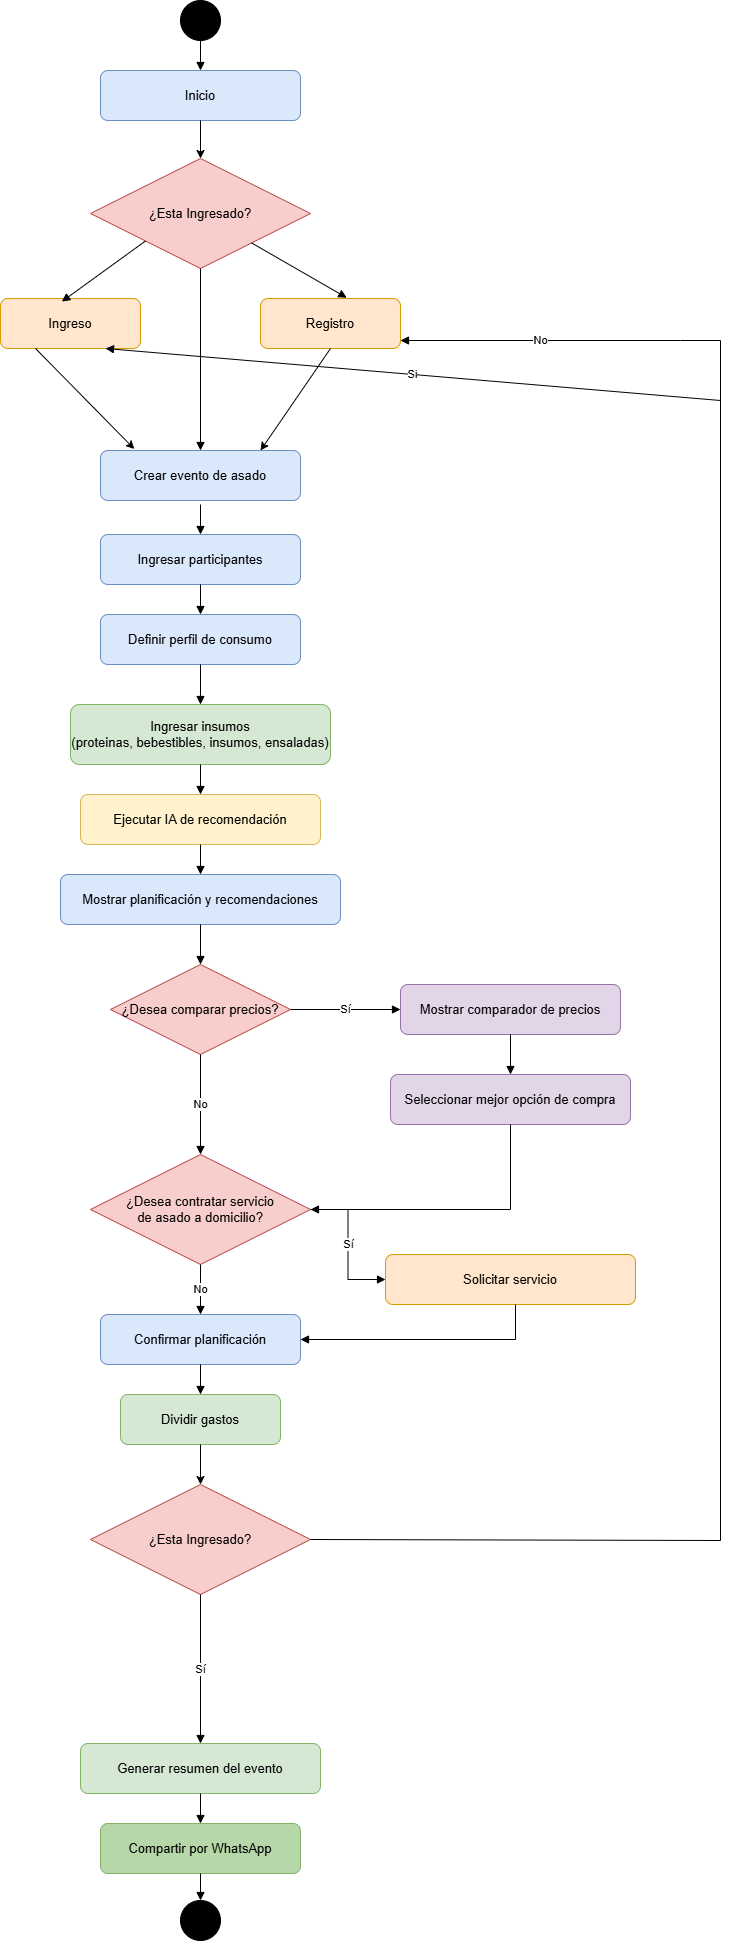

The diagram above was exported from draw.io. Its source (the exported page's mxGraphModel, read from the mxfile embedded in the PNG):
<mxGraphModel dx="1075" dy="549" grid="1" gridSize="10" guides="1" tooltips="1" connect="1" arrows="1" fold="1" page="1" pageScale="1" pageWidth="827" pageHeight="1169" math="0" shadow="0">
  <root>
    <mxCell id="0" />
    <mxCell id="1" parent="0" />
    <mxCell id="nAb1mTNAZNX2LvhNN-ai-1" parent="1" style="ellipse;html=1;aspect=fixed;fillColor=#000000;strokeColor=#000000;" value="" vertex="1">
      <mxGeometry height="40" width="40" x="500" y="20" as="geometry" />
    </mxCell>
    <mxCell id="nAb1mTNAZNX2LvhNN-ai-2" parent="1" style="rounded=1;whiteSpace=wrap;html=1;fillColor=#dae8fc;strokeColor=#6c8ebf;fontSize=13;" value="Inicio" vertex="1">
      <mxGeometry height="50" width="200" x="420" y="90" as="geometry" />
    </mxCell>
    <mxCell id="nAb1mTNAZNX2LvhNN-ai-3" parent="1" style="rounded=1;whiteSpace=wrap;html=1;fillColor=#dae8fc;strokeColor=#6c8ebf;fontSize=13;" value="Crear evento de asado" vertex="1">
      <mxGeometry height="50" width="200" x="420" y="470" as="geometry" />
    </mxCell>
    <mxCell id="nAb1mTNAZNX2LvhNN-ai-4" parent="1" style="rounded=1;whiteSpace=wrap;html=1;fillColor=#dae8fc;strokeColor=#6c8ebf;fontSize=13;" value="Ingresar participantes" vertex="1">
      <mxGeometry height="50" width="200" x="420" y="554" as="geometry" />
    </mxCell>
    <mxCell id="nAb1mTNAZNX2LvhNN-ai-5" parent="1" style="rounded=1;whiteSpace=wrap;html=1;fillColor=#dae8fc;strokeColor=#6c8ebf;fontSize=13;" value="Definir perfil de consumo" vertex="1">
      <mxGeometry height="50" width="200" x="420" y="634" as="geometry" />
    </mxCell>
    <mxCell id="nAb1mTNAZNX2LvhNN-ai-6" parent="1" style="rounded=1;whiteSpace=wrap;html=1;fillColor=#d5e8d4;strokeColor=#82b366;fontSize=13;" value="Ingresar insumos&lt;br&gt;(proteinas, bebestibles, insumos, ensaladas)" vertex="1">
      <mxGeometry height="60" width="260" x="390" y="724" as="geometry" />
    </mxCell>
    <mxCell id="nAb1mTNAZNX2LvhNN-ai-7" parent="1" style="rounded=1;whiteSpace=wrap;html=1;fillColor=#fff2cc;strokeColor=#d6b656;fontSize=13;" value="Ejecutar IA de recomendación" vertex="1">
      <mxGeometry height="50" width="240" x="400" y="814" as="geometry" />
    </mxCell>
    <mxCell id="nAb1mTNAZNX2LvhNN-ai-8" parent="1" style="rounded=1;whiteSpace=wrap;html=1;fillColor=#dae8fc;strokeColor=#6c8ebf;fontSize=13;" value="Mostrar planificación y recomendaciones" vertex="1">
      <mxGeometry height="50" width="280" x="380" y="894" as="geometry" />
    </mxCell>
    <mxCell id="nAb1mTNAZNX2LvhNN-ai-9" parent="1" style="rhombus;whiteSpace=wrap;html=1;fillColor=#f8cecc;strokeColor=#b85450;fontSize=13;" value="¿Desea comparar precios?" vertex="1">
      <mxGeometry height="90" width="180" x="430" y="984" as="geometry" />
    </mxCell>
    <mxCell id="nAb1mTNAZNX2LvhNN-ai-10" parent="1" style="rounded=1;whiteSpace=wrap;html=1;fillColor=#e1d5e7;strokeColor=#9673a6;fontSize=13;" value="Mostrar comparador de precios" vertex="1">
      <mxGeometry height="50" width="220" x="720" y="1004" as="geometry" />
    </mxCell>
    <mxCell id="nAb1mTNAZNX2LvhNN-ai-11" parent="1" style="rounded=1;whiteSpace=wrap;html=1;fillColor=#e1d5e7;strokeColor=#9673a6;fontSize=13;" value="Seleccionar mejor opción de compra" vertex="1">
      <mxGeometry height="50" width="240" x="710" y="1094" as="geometry" />
    </mxCell>
    <mxCell id="nAb1mTNAZNX2LvhNN-ai-12" parent="1" style="rhombus;whiteSpace=wrap;html=1;fillColor=#f8cecc;strokeColor=#b85450;fontSize=13;" value="¿Desea contratar servicio&#10;de asado a domicilio?" vertex="1">
      <mxGeometry height="110" width="220" x="410" y="1174" as="geometry" />
    </mxCell>
    <mxCell id="nAb1mTNAZNX2LvhNN-ai-13" parent="1" style="rounded=1;whiteSpace=wrap;html=1;fillColor=#ffe6cc;strokeColor=#d79b00;fontSize=13;" value="Solicitar servicio" vertex="1">
      <mxGeometry height="50" width="250" x="705" y="1274" as="geometry" />
    </mxCell>
    <mxCell id="nAb1mTNAZNX2LvhNN-ai-14" parent="1" style="rounded=1;whiteSpace=wrap;html=1;fillColor=#dae8fc;strokeColor=#6c8ebf;fontSize=13;" value="Confirmar planificación" vertex="1">
      <mxGeometry height="50" width="200" x="420" y="1334" as="geometry" />
    </mxCell>
    <mxCell id="nAb1mTNAZNX2LvhNN-ai-15" parent="1" style="rounded=1;whiteSpace=wrap;html=1;fillColor=#d5e8d4;strokeColor=#82b366;fontSize=13;" value="Dividir gastos" vertex="1">
      <mxGeometry height="50" width="160" x="440" y="1414" as="geometry" />
    </mxCell>
    <mxCell id="nAb1mTNAZNX2LvhNN-ai-16" parent="1" style="rounded=1;whiteSpace=wrap;html=1;fillColor=#d5e8d4;strokeColor=#82b366;fontSize=13;" value="Generar resumen del evento" vertex="1">
      <mxGeometry height="50" width="240" x="400" y="1763" as="geometry" />
    </mxCell>
    <mxCell id="nAb1mTNAZNX2LvhNN-ai-17" parent="1" style="rounded=1;whiteSpace=wrap;html=1;fillColor=#b6d7a8;strokeColor=#82b366;fontSize=13;" value="Compartir por WhatsApp" vertex="1">
      <mxGeometry height="50" width="200" x="420" y="1843" as="geometry" />
    </mxCell>
    <mxCell id="nAb1mTNAZNX2LvhNN-ai-18" parent="1" style="ellipse;html=1;aspect=fixed;fillColor=#000000;strokeColor=#000000;" value="" vertex="1">
      <mxGeometry height="40" width="40" x="500" y="1920" as="geometry" />
    </mxCell>
    <mxCell id="nAb1mTNAZNX2LvhNN-ai-19" edge="1" parent="1" source="nAb1mTNAZNX2LvhNN-ai-1" style="edgeStyle=orthogonalEdgeStyle;rounded=0;orthogonalLoop=1;jettySize=auto;html=1;endArrow=block;endFill=1;" target="nAb1mTNAZNX2LvhNN-ai-2">
      <mxGeometry relative="1" as="geometry" />
    </mxCell>
    <mxCell id="nAb1mTNAZNX2LvhNN-ai-21" edge="1" parent="1" style="edgeStyle=orthogonalEdgeStyle;rounded=0;orthogonalLoop=1;jettySize=auto;html=1;endArrow=block;endFill=1;" target="nAb1mTNAZNX2LvhNN-ai-4">
      <mxGeometry relative="1" as="geometry">
        <mxPoint x="520" y="524" as="sourcePoint" />
      </mxGeometry>
    </mxCell>
    <mxCell id="nAb1mTNAZNX2LvhNN-ai-22" edge="1" parent="1" source="nAb1mTNAZNX2LvhNN-ai-4" style="edgeStyle=orthogonalEdgeStyle;rounded=0;orthogonalLoop=1;jettySize=auto;html=1;endArrow=block;endFill=1;" target="nAb1mTNAZNX2LvhNN-ai-5">
      <mxGeometry relative="1" as="geometry" />
    </mxCell>
    <mxCell id="nAb1mTNAZNX2LvhNN-ai-23" edge="1" parent="1" source="nAb1mTNAZNX2LvhNN-ai-5" style="edgeStyle=orthogonalEdgeStyle;rounded=0;orthogonalLoop=1;jettySize=auto;html=1;endArrow=block;endFill=1;" target="nAb1mTNAZNX2LvhNN-ai-6">
      <mxGeometry relative="1" as="geometry" />
    </mxCell>
    <mxCell id="nAb1mTNAZNX2LvhNN-ai-24" edge="1" parent="1" source="nAb1mTNAZNX2LvhNN-ai-6" style="edgeStyle=orthogonalEdgeStyle;rounded=0;orthogonalLoop=1;jettySize=auto;html=1;endArrow=block;endFill=1;" target="nAb1mTNAZNX2LvhNN-ai-7">
      <mxGeometry relative="1" as="geometry" />
    </mxCell>
    <mxCell id="nAb1mTNAZNX2LvhNN-ai-25" edge="1" parent="1" source="nAb1mTNAZNX2LvhNN-ai-7" style="edgeStyle=orthogonalEdgeStyle;rounded=0;orthogonalLoop=1;jettySize=auto;html=1;endArrow=block;endFill=1;" target="nAb1mTNAZNX2LvhNN-ai-8">
      <mxGeometry relative="1" as="geometry" />
    </mxCell>
    <mxCell id="nAb1mTNAZNX2LvhNN-ai-26" edge="1" parent="1" source="nAb1mTNAZNX2LvhNN-ai-8" style="edgeStyle=orthogonalEdgeStyle;rounded=0;orthogonalLoop=1;jettySize=auto;html=1;endArrow=block;endFill=1;" target="nAb1mTNAZNX2LvhNN-ai-9">
      <mxGeometry relative="1" as="geometry" />
    </mxCell>
    <mxCell id="nAb1mTNAZNX2LvhNN-ai-27" edge="1" parent="1" source="nAb1mTNAZNX2LvhNN-ai-9" style="edgeStyle=orthogonalEdgeStyle;rounded=0;orthogonalLoop=1;jettySize=auto;html=1;endArrow=block;endFill=1;" target="nAb1mTNAZNX2LvhNN-ai-10" value="Sí">
      <mxGeometry relative="1" as="geometry" />
    </mxCell>
    <mxCell id="nAb1mTNAZNX2LvhNN-ai-28" edge="1" parent="1" source="nAb1mTNAZNX2LvhNN-ai-10" style="edgeStyle=orthogonalEdgeStyle;rounded=0;orthogonalLoop=1;jettySize=auto;html=1;endArrow=block;endFill=1;" target="nAb1mTNAZNX2LvhNN-ai-11">
      <mxGeometry relative="1" as="geometry" />
    </mxCell>
    <mxCell id="nAb1mTNAZNX2LvhNN-ai-29" edge="1" parent="1" source="nAb1mTNAZNX2LvhNN-ai-9" style="edgeStyle=orthogonalEdgeStyle;rounded=0;orthogonalLoop=1;jettySize=auto;html=1;endArrow=block;endFill=1;" target="nAb1mTNAZNX2LvhNN-ai-12" value="No">
      <mxGeometry relative="1" as="geometry">
        <Array as="points">
          <mxPoint x="520" y="1124" />
        </Array>
      </mxGeometry>
    </mxCell>
    <mxCell id="nAb1mTNAZNX2LvhNN-ai-30" edge="1" parent="1" source="nAb1mTNAZNX2LvhNN-ai-11" style="edgeStyle=orthogonalEdgeStyle;rounded=0;orthogonalLoop=1;jettySize=auto;html=1;endArrow=block;endFill=1;" target="nAb1mTNAZNX2LvhNN-ai-12">
      <mxGeometry relative="1" as="geometry">
        <Array as="points">
          <mxPoint x="830" y="1229" />
          <mxPoint x="620" y="1229" />
        </Array>
      </mxGeometry>
    </mxCell>
    <mxCell id="nAb1mTNAZNX2LvhNN-ai-31" edge="1" parent="1" source="nAb1mTNAZNX2LvhNN-ai-12" style="edgeStyle=orthogonalEdgeStyle;rounded=0;orthogonalLoop=1;jettySize=auto;html=1;endArrow=block;endFill=1;" target="nAb1mTNAZNX2LvhNN-ai-13" value="Sí">
      <mxGeometry relative="1" as="geometry" />
    </mxCell>
    <mxCell id="nAb1mTNAZNX2LvhNN-ai-32" edge="1" parent="1" source="nAb1mTNAZNX2LvhNN-ai-12" style="edgeStyle=orthogonalEdgeStyle;rounded=0;orthogonalLoop=1;jettySize=auto;html=1;endArrow=block;endFill=1;" target="nAb1mTNAZNX2LvhNN-ai-14" value="No">
      <mxGeometry relative="1" as="geometry" />
    </mxCell>
    <mxCell id="nAb1mTNAZNX2LvhNN-ai-33" edge="1" parent="1" source="nAb1mTNAZNX2LvhNN-ai-13" style="edgeStyle=orthogonalEdgeStyle;rounded=0;orthogonalLoop=1;jettySize=auto;html=1;endArrow=block;endFill=1;" target="nAb1mTNAZNX2LvhNN-ai-14">
      <mxGeometry relative="1" as="geometry">
        <Array as="points">
          <mxPoint x="835" y="1359" />
        </Array>
      </mxGeometry>
    </mxCell>
    <mxCell id="nAb1mTNAZNX2LvhNN-ai-34" edge="1" parent="1" source="nAb1mTNAZNX2LvhNN-ai-14" style="edgeStyle=orthogonalEdgeStyle;rounded=0;orthogonalLoop=1;jettySize=auto;html=1;endArrow=block;endFill=1;" target="nAb1mTNAZNX2LvhNN-ai-15">
      <mxGeometry relative="1" as="geometry" />
    </mxCell>
    <mxCell id="nAb1mTNAZNX2LvhNN-ai-36" edge="1" parent="1" source="nAb1mTNAZNX2LvhNN-ai-16" style="edgeStyle=orthogonalEdgeStyle;rounded=0;orthogonalLoop=1;jettySize=auto;html=1;endArrow=block;endFill=1;" target="nAb1mTNAZNX2LvhNN-ai-17">
      <mxGeometry relative="1" as="geometry" />
    </mxCell>
    <mxCell id="nAb1mTNAZNX2LvhNN-ai-37" edge="1" parent="1" source="nAb1mTNAZNX2LvhNN-ai-17" style="edgeStyle=orthogonalEdgeStyle;rounded=0;orthogonalLoop=1;jettySize=auto;html=1;endArrow=block;endFill=1;" target="nAb1mTNAZNX2LvhNN-ai-18">
      <mxGeometry relative="1" as="geometry" />
    </mxCell>
    <mxCell id="aZOSmCXqSTiH2qJBneox-4" parent="1" style="rhombus;whiteSpace=wrap;html=1;fillColor=#f8cecc;strokeColor=#b85450;fontSize=13;" value="¿Esta Ingresado?" vertex="1">
      <mxGeometry height="110" width="220" x="410" y="1504" as="geometry" />
    </mxCell>
    <mxCell id="aZOSmCXqSTiH2qJBneox-5" edge="1" parent="1" source="aZOSmCXqSTiH2qJBneox-4" style="rounded=0;orthogonalLoop=1;jettySize=auto;html=1;endArrow=block;endFill=1;exitX=0.5;exitY=1;exitDx=0;exitDy=0;entryX=0.5;entryY=0;entryDx=0;entryDy=0;" target="nAb1mTNAZNX2LvhNN-ai-16" value="Sí">
      <mxGeometry relative="1" as="geometry">
        <mxPoint x="760" y="1684" as="sourcePoint" />
        <mxPoint x="835" y="1754" as="targetPoint" />
      </mxGeometry>
    </mxCell>
    <mxCell id="aZOSmCXqSTiH2qJBneox-7" edge="1" parent="1" source="nAb1mTNAZNX2LvhNN-ai-15" style="endArrow=classic;html=1;rounded=0;exitX=0.5;exitY=1;exitDx=0;exitDy=0;" target="aZOSmCXqSTiH2qJBneox-4" value="">
      <mxGeometry height="50" relative="1" width="50" as="geometry">
        <mxPoint x="730" y="1664" as="sourcePoint" />
        <mxPoint x="780" y="1614" as="targetPoint" />
      </mxGeometry>
    </mxCell>
    <mxCell id="m_GBNuansQXRa6da4HFF-1" parent="1" style="rhombus;whiteSpace=wrap;html=1;fillColor=#f8cecc;strokeColor=#b85450;fontSize=13;" value="¿Esta Ingresado?" vertex="1">
      <mxGeometry height="110" width="220" x="410" y="178" as="geometry" />
    </mxCell>
    <mxCell id="m_GBNuansQXRa6da4HFF-4" parent="1" style="rounded=1;whiteSpace=wrap;html=1;fillColor=#ffe6cc;strokeColor=#d79b00;fontSize=13;" value="Ingreso" vertex="1">
      <mxGeometry height="50" width="140" x="320" y="318" as="geometry" />
    </mxCell>
    <mxCell id="m_GBNuansQXRa6da4HFF-5" parent="1" style="rounded=1;whiteSpace=wrap;html=1;fillColor=#ffe6cc;strokeColor=#d79b00;fontSize=13;" value="Registro" vertex="1">
      <mxGeometry height="50" width="140" x="580" y="318" as="geometry" />
    </mxCell>
    <mxCell id="m_GBNuansQXRa6da4HFF-6" edge="1" parent="1" source="m_GBNuansQXRa6da4HFF-1" style="rounded=0;orthogonalLoop=1;jettySize=auto;html=1;endArrow=block;endFill=1;exitX=0;exitY=1;exitDx=0;exitDy=0;entryX=0.438;entryY=0.062;entryDx=0;entryDy=0;entryPerimeter=0;" target="m_GBNuansQXRa6da4HFF-4" value="">
      <mxGeometry relative="1" as="geometry">
        <mxPoint x="805" y="260.5" as="sourcePoint" />
        <mxPoint x="720" y="627" as="targetPoint" />
      </mxGeometry>
    </mxCell>
    <mxCell id="m_GBNuansQXRa6da4HFF-8" edge="1" parent="1" source="nAb1mTNAZNX2LvhNN-ai-2" style="endArrow=classic;html=1;rounded=0;entryX=0.5;entryY=0;entryDx=0;entryDy=0;exitX=0.5;exitY=1;exitDx=0;exitDy=0;strokeWidth=1;" target="m_GBNuansQXRa6da4HFF-1" value="">
      <mxGeometry height="50" relative="1" width="50" as="geometry">
        <Array as="points" />
        <mxPoint x="580" y="540" as="sourcePoint" />
        <mxPoint x="630" y="490" as="targetPoint" />
      </mxGeometry>
    </mxCell>
    <mxCell id="m_GBNuansQXRa6da4HFF-12" edge="1" parent="1" source="m_GBNuansQXRa6da4HFF-4" style="endArrow=classic;html=1;rounded=0;exitX=0.25;exitY=1;exitDx=0;exitDy=0;entryX=0.169;entryY=-0.03;entryDx=0;entryDy=0;entryPerimeter=0;" target="nAb1mTNAZNX2LvhNN-ai-3" value="">
      <mxGeometry height="50" relative="1" width="50" as="geometry">
        <Array as="points" />
        <mxPoint x="580" y="430" as="sourcePoint" />
        <mxPoint x="630" y="380" as="targetPoint" />
      </mxGeometry>
    </mxCell>
    <mxCell id="m_GBNuansQXRa6da4HFF-13" edge="1" parent="1" source="m_GBNuansQXRa6da4HFF-5" style="endArrow=classic;html=1;rounded=0;entryX=0.8;entryY=0;entryDx=0;entryDy=0;exitX=0.5;exitY=1;exitDx=0;exitDy=0;entryPerimeter=0;" target="nAb1mTNAZNX2LvhNN-ai-3" value="">
      <mxGeometry height="50" relative="1" width="50" as="geometry">
        <mxPoint x="580" y="430" as="sourcePoint" />
        <mxPoint x="630" y="380" as="targetPoint" />
      </mxGeometry>
    </mxCell>
    <mxCell id="9fISqp-dwXrQEFn0LzCy-1" edge="1" parent="1" style="edgeStyle=orthogonalEdgeStyle;rounded=0;orthogonalLoop=1;jettySize=auto;html=1;endArrow=none;endFill=0;">
      <mxGeometry relative="1" as="geometry">
        <Array as="points">
          <mxPoint x="1040" y="360" />
        </Array>
        <mxPoint x="1040" y="1560" as="sourcePoint" />
        <mxPoint x="1000" y="360" as="targetPoint" />
      </mxGeometry>
    </mxCell>
    <mxCell id="9fISqp-dwXrQEFn0LzCy-2" edge="1" parent="1" style="rounded=0;orthogonalLoop=1;jettySize=auto;html=1;endArrow=block;endFill=1;" value="No">
      <mxGeometry relative="1" as="geometry">
        <mxPoint x="1000" y="360" as="sourcePoint" />
        <mxPoint x="720" y="360" as="targetPoint" />
      </mxGeometry>
    </mxCell>
    <mxCell id="9fISqp-dwXrQEFn0LzCy-3" edge="1" parent="1" source="m_GBNuansQXRa6da4HFF-1" style="rounded=0;orthogonalLoop=1;jettySize=auto;html=1;endArrow=block;endFill=1;entryX=0.5;entryY=0;entryDx=0;entryDy=0;" target="nAb1mTNAZNX2LvhNN-ai-3" value="">
      <mxGeometry relative="1" as="geometry">
        <mxPoint x="686" y="280" as="sourcePoint" />
        <mxPoint x="620" y="350" as="targetPoint" />
      </mxGeometry>
    </mxCell>
    <mxCell id="9fISqp-dwXrQEFn0LzCy-4" edge="1" parent="1" source="aZOSmCXqSTiH2qJBneox-4" style="endArrow=none;html=1;rounded=0;exitX=1;exitY=0.5;exitDx=0;exitDy=0;" value="">
      <mxGeometry height="50" relative="1" width="50" as="geometry">
        <mxPoint x="730" y="1730" as="sourcePoint" />
        <mxPoint x="1040" y="1560" as="targetPoint" />
      </mxGeometry>
    </mxCell>
    <mxCell id="9fISqp-dwXrQEFn0LzCy-5" edge="1" parent="1" source="m_GBNuansQXRa6da4HFF-1" style="rounded=0;orthogonalLoop=1;jettySize=auto;html=1;endArrow=block;endFill=1;entryX=0.616;entryY=-0.015;entryDx=0;entryDy=0;entryPerimeter=0;" target="m_GBNuansQXRa6da4HFF-5" value="">
      <mxGeometry relative="1" as="geometry">
        <mxPoint x="650" y="290" as="sourcePoint" />
        <mxPoint x="1010" y="190" as="targetPoint" />
      </mxGeometry>
    </mxCell>
    <mxCell id="9fISqp-dwXrQEFn0LzCy-6" edge="1" parent="1" style="rounded=0;orthogonalLoop=1;jettySize=auto;html=1;endArrow=block;endFill=1;entryX=0.75;entryY=1;entryDx=0;entryDy=0;" target="m_GBNuansQXRa6da4HFF-4" value="Si">
      <mxGeometry relative="1" as="geometry">
        <mxPoint x="1040" y="420" as="sourcePoint" />
        <mxPoint x="760" y="420" as="targetPoint" />
      </mxGeometry>
    </mxCell>
  </root>
</mxGraphModel>